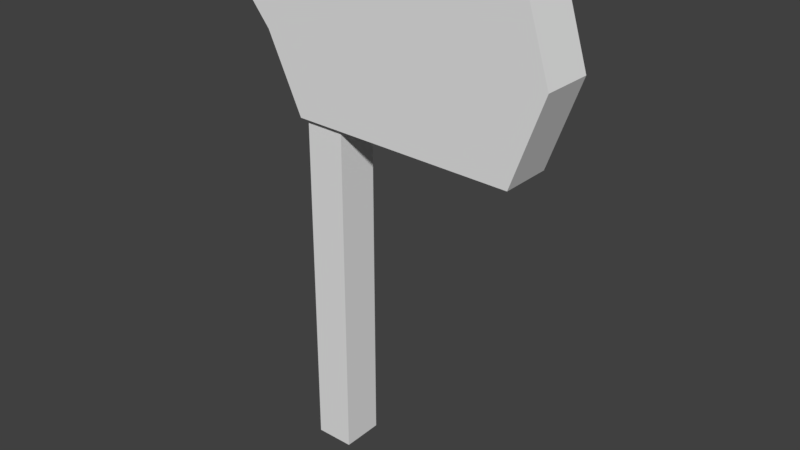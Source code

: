 # Source: machado.blend  (saved by Blender 2.78.0; exported with 4.5.12 LTS)
import bpy
from mathutils import Matrix  # noqa: F401  (used for matrix-valued properties, if any)

bpy.ops.wm.read_factory_settings(use_empty=True)
scene = bpy.context.scene
scene.name = 'Scene'

# ---- collections
col_collection_1 = bpy.data.collections.new('Collection 1'); scene.collection.children.link(col_collection_1)

# ---- materials (node trees are filled in below, after node groups)
mat_material = bpy.data.materials.new('Material')
mat_material.alpha_threshold = 0.0
mat_material.use_transparent_shadow = False
mat_material.roughness = 0.5
mat_material.line_color = (0.0, 0.0, 0.0, 1.0)

# ---- material node trees

# ---- world
world_world = bpy.data.worlds.new('World'); scene.world = world_world
world_world.color = (0.05088, 0.05088, 0.05088)
world_world.use_sun_shadow = False
world_world.sun_shadow_jitter_overblur = 0.0
world_world.cycles.sampling_method = 'MANUAL'

# ---- meshes
me_cube = bpy.data.meshes.new('Cube')
me_cube.from_pydata([(-0.385, 0.4045, 2.899), (-0.385, -0.4312, 2.899), (0.4516, 0.4045, 5.305), (0.4516, -0.4312, 5.305), (-1.494, -0.4312, 4.77), (-1.494, 0.4045, 4.77), (3.206, 0.4045, 2.82), (3.206, -0.4312, 2.82), (3.273, 0.4045, 5.655), (3.273, -0.4312, 5.655), (0.3118, 0.3251, -2.658), (0.3118, 0.3251, 3.002), (-0.3118, -0.3518, 3.002), (-0.3209, 0.4045, 4.957), (-0.3209, -0.4312, 4.957), (-0.9531, -0.4312, 4.102), (-0.9531, 0.4045, 4.102), (3.721, 0.4045, 4.238), (3.721, -0.4312, 4.238), (-0.3118, -0.3518, -2.658), (-0.3118, 0.3251, 3.002), (-0.3118, 0.3251, -2.658), (0.3118, -0.3518, 3.002), (0.3118, -0.3518, -2.658), (-0.7511, -0.3543, 4.784), (-0.8583, -0.3543, 5.457), (-0.7511, 0.3276, 4.784), (-0.8583, 0.3276, 5.457), (-0.07763, -0.3543, 4.891), (-0.1848, -0.3543, 5.564), (-0.07763, 0.3276, 4.891), (-0.1848, 0.3276, 5.564)], [], [(16, 15, 4, 5), (23, 22, 12, 19), (11, 10, 21, 20), (19, 12, 20, 21), (10, 11, 22, 23), (15, 18, 3, 14), (2, 3, 9, 8), (18, 17, 8, 9), (18, 1, 7), (1, 0, 6, 7), (17, 2, 8), (15, 14, 4), (17, 16, 13, 2), (2, 13, 14, 3), (0, 16, 17), (0, 17, 6), (3, 18, 9), (7, 6, 17, 18), (1, 18, 15), (0, 1, 15, 16), (16, 5, 13), (13, 5, 4, 14), (10, 23, 19, 21), (24, 25, 27, 26), (26, 27, 31, 30), (30, 31, 29, 28), (28, 29, 25, 24), (31, 27, 25, 29)])
_uv = me_cube.uv_layers.new(name='UVMap')
_uv.uv.foreach_set('vector', [0.2721, 0.1746, 0.3495, 0.1747, 0.3495, 0.2544, 0.272, 0.2543, 0.9699, 0.228, 0.9697, 0.7525, 0.912, 0.7525, 0.9121, 0.228, 0.7914, 0.7524, 0.7916, 0.228, 0.8494, 0.228, 0.8492, 0.7525, 0.9121, 0.228, 0.912, 0.7525, 0.8492, 0.7525, 0.8494, 0.228, 0.7916, 0.228, 0.7914, 0.7524, 0.7287, 0.7524, 0.7289, 0.2279, 0.4441, 0.3002, 0.4845, 0.7316, 0.3493, 0.443, 0.3725, 0.368, 0.2719, 0.4429, 0.3493, 0.443, 0.3491, 0.7064, 0.2716, 0.7063, 0.6291, 0.8065, 0.7057, 0.7953, 0.7255, 0.9316, 0.6489, 0.9427, 0.4845, 0.7316, 0.5612, 0.3388, 0.609, 0.6682, 0.5612, 0.3388, 0.6378, 0.3277, 0.6856, 0.6571, 0.609, 0.6682, 0.1362, 0.7313, 0.2719, 0.4429, 0.2716, 0.7063, 0.4441, 0.3002, 0.3725, 0.368, 0.3765, 0.258, 0.1362, 0.7313, 0.1774, 0.3, 0.2488, 0.3679, 0.2719, 0.4429, 0.2719, 0.4429, 0.2719, 0.3644, 0.3494, 0.3645, 0.3493, 0.443, 0.0602, 0.3384, 0.1774, 0.3, 0.1362, 0.7313, 0.0602, 0.3384, 0.1362, 0.7313, 0.01179, 0.6677, 0.3493, 0.443, 0.4845, 0.7316, 0.3491, 0.7064, 0.609, 0.6682, 0.6856, 0.6571, 0.7057, 0.7953, 0.6291, 0.8065, 0.5612, 0.3388, 0.4845, 0.7316, 0.4441, 0.3002, 0.2722, 0.0513, 0.3497, 0.05137, 0.3495, 0.1747, 0.2721, 0.1746, 0.1774, 0.3, 0.245, 0.2578, 0.2488, 0.3679, 0.2719, 0.3644, 0.272, 0.2543, 0.3495, 0.2544, 0.3494, 0.3645, 0.9699, 0.1653, 0.9699, 0.228, 0.9121, 0.228, 0.9122, 0.1653, 0.4512, 0.7524, 0.4506, 0.8156, 0.3874, 0.815, 0.388, 0.7518, 0.388, 0.7518, 0.3874, 0.815, 0.3242, 0.8144, 0.3248, 0.7512, 0.3248, 0.7512, 0.3242, 0.8144, 0.261, 0.8138, 0.2616, 0.7506, 0.2616, 0.7506, 0.261, 0.8138, 0.1978, 0.8132, 0.1984, 0.75, 0.2604, 0.877, 0.1972, 0.8764, 0.1978, 0.8132, 0.261, 0.8138])
me_cube.materials.append(mat_material)
me_cube.use_remesh_preserve_volume = False
me_cube.use_remesh_preserve_attributes = False
me_cube.use_mirror_vertex_groups = False
me_cube.update()

# ---- objects
ob_cube = bpy.data.objects.new('Cube', me_cube)

# ---- transforms, parenting, visibility, modifiers, constraints
ob_cube.location = (0.0, 0.0, 0.0)
ob_cube.lock_rotations_4d = False
ob_cube.empty_display_type = 'ARROWS'
ob_cube.lineart.crease_threshold = 0.0

# ---- collection membership
col_collection_1.objects.link(ob_cube)

# ---- scene / render settings (as saved in the file)
scene.frame_start = 1; scene.frame_end = 250; scene.frame_set(129)
scene.render.engine = 'BLENDER_EEVEE_NEXT'
scene.render.resolution_percentage = 50
scene.render.dither_intensity = 0.0
scene.cycles.use_denoising = False
scene.cycles.samples = 128
scene.cycles.sampling_pattern = 'TABULATED_SOBOL'
scene.cycles.light_sampling_threshold = 0.0
scene.cycles.use_adaptive_sampling = False
scene.cycles.use_light_tree = False
scene.cycles.blur_glossy = 0.0
scene.cycles.sample_clamp_indirect = 0.0
scene.view_settings.view_transform = 'Standard'
bpy.context.view_layer.update()

# ---- added for rendering (the .blend has no active camera and no usable light): camera, sun
cam_auto = bpy.data.cameras.new('AutoCamera')
cam_auto.lens = 50.0
cam_auto.sensor_width = 36.0
cam_auto.clip_end = 1000.0
ob_auto_camera = bpy.data.objects.new('AutoCamera', cam_auto)
scene.collection.objects.link(ob_auto_camera)
ob_auto_camera.location = (10.2254, -10.9481, 8.78827)
ob_auto_camera.rotation_euler = (1.09748, -7.21219e-08, 0.694738)
scene.camera = ob_auto_camera
light_auto_sun = bpy.data.lights.new('AutoSun', 'SUN')
light_auto_sun.energy = 3.0
light_auto_sun.angle = 0.0523599
ob_auto_sun = bpy.data.objects.new('AutoSun', light_auto_sun)
scene.collection.objects.link(ob_auto_sun)
ob_auto_sun.rotation_euler = (0.872665, 0.174533, 0.523599)
bpy.context.view_layer.update()
